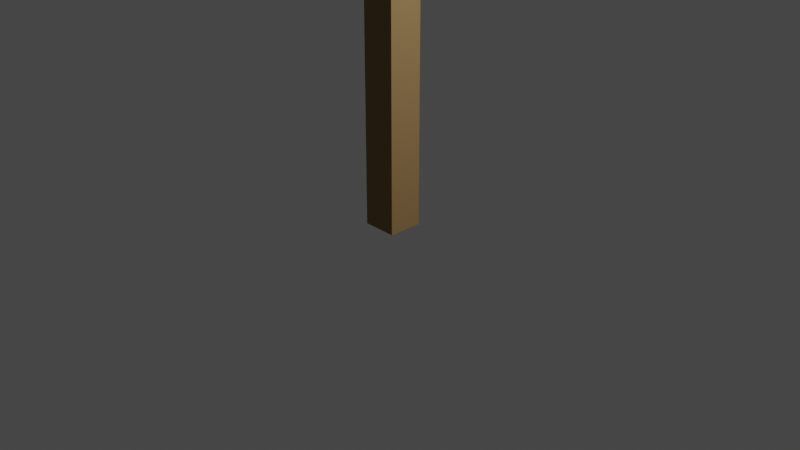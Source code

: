 # Source: poster1blend.blend  (saved by Blender 2.92.15; exported with 4.5.12 LTS)
import bpy
from mathutils import Matrix  # noqa: F401  (used for matrix-valued properties, if any)

bpy.ops.wm.read_factory_settings(use_empty=True)
scene = bpy.context.scene
scene.name = 'Scene'

# ---- collections
col_collection = bpy.data.collections.new('Collection'); scene.collection.children.link(col_collection)

# ---- images (referenced by path relative to the original .blend; pixels are not part of the script)
import os
ASSET_DIR = os.environ.get("B2B_ASSET_DIR", "")  # directory of the original .blend (textures are referenced by path, not embedded)
HERE = os.path.dirname(os.path.abspath(__file__))  # packed textures are extracted next to this script under _unpacked/

def load_image(name, relpath, width, height, colorspace="sRGB"):
    """Load a texture the original file referenced (path relative to the .blend, or extracted next to this script)."""
    p = next((c for c in (os.path.join(HERE, relpath), os.path.join(ASSET_DIR, relpath)) if relpath and os.path.exists(c)), "")
    if p:
        img = bpy.data.images.load(p, check_existing=True)
        img.name = name
    else:  # same state as the original file: an image datablock whose file is absent (Cycles renders it pink)
        img = bpy.data.images.new(name, width, height)
        img.source = "FILE"
        img.filepath = "//" + (relpath or name)
    img.colorspace_settings.name = colorspace
    return img
img_copy_of_old_vintage_retro_american_car_show_flyer_template___ma = load_image('Copy of old vintage retro american car show flyer template - Ma', 'Copy of old vintage retro american car show flyer template - Made with PosterMyWall.jpg', 1024, 1024, 'sRGB')

# ---- materials (node trees are filled in below, after node groups)
mat_material = bpy.data.materials.new('Material')
mat_material.alpha_threshold = 0.0
mat_material.use_transparent_shadow = False
mat_material.line_color = (0.0, 0.0, 0.0, 1.0)
mat_material_005 = bpy.data.materials.new('Material.005')
mat_material_005.use_transparent_shadow = False
mat_material_005.diffuse_color = (0.08074, 0.05336, 0.02559, 1.0)
mat_material_005.specular_intensity = 0.0
mat_copy_of_old_vintage_retro_american_car_show_flyer_template___ma = bpy.data.materials.new('Copy of old vintage retro american car show flyer template - Ma')
mat_copy_of_old_vintage_retro_american_car_show_flyer_template___ma.surface_render_method = 'BLENDED'
mat_copy_of_old_vintage_retro_american_car_show_flyer_template___ma.blend_method = 'BLEND'
mat_copy_of_old_vintage_retro_american_car_show_flyer_template___ma.use_transparent_shadow = False

# ---- material node trees
mat_material.use_nodes = True; mat_material.node_tree.nodes.clear()
_N = mat_material.node_tree.nodes; _L = mat_material.node_tree.links
n0 = _N.new('ShaderNodeOutputMaterial'); n0.name = 'Material Output'; n0.location = (300, 300)
n1 = _N.new('ShaderNodeBsdfPrincipled'); n1.name = 'Principled BSDF'; n1.location = (10, 300)
n1.distribution = 'GGX'
n1.subsurface_method = 'BURLEY'
n1.inputs[0].default_value = (0.686, 0.686, 0.686, 1.0)
n1.inputs[2].default_value = 0.4
n1.inputs[3].default_value = 1.45
n1.inputs[27].default_value = (0.0, 0.0, 0.0, 1.0)
n1.inputs[28].default_value = 1.0
_L.new(n1.outputs[0], n0.inputs[0])
n0.is_active_output = True
mat_material_005.use_nodes = True; mat_material_005.node_tree.nodes.clear()
_N = mat_material_005.node_tree.nodes; _L = mat_material_005.node_tree.links
n0 = _N.new('ShaderNodeBsdfPrincipled'); n0.name = 'Principled BSDF'; n0.location = (10, 300)
n0.distribution = 'GGX'
n0.subsurface_method = 'BURLEY'
n0.inputs[0].default_value = (0.3095, 0.1946, 0.0865, 1.0)
n0.inputs[2].default_value = 0.4
n0.inputs[3].default_value = 1.45
n0.inputs[13].default_value = 0.0
n0.inputs[27].default_value = (0.0, 0.0, 0.0, 1.0)
n0.inputs[28].default_value = 1.0
n1 = _N.new('ShaderNodeOutputMaterial'); n1.name = 'Material Output'; n1.location = (300, 300)
n2 = _N.new('ShaderNodeNormalMap'); n2.name = 'Normal Map'; n2.location = (-300, -300)
n2.label = 'Normal/Map'
n2.inputs[0].default_value = 0.0
_L.new(n0.outputs[0], n1.inputs[0])
_L.new(n2.outputs[0], n0.inputs[5])
n1.is_active_output = True
mat_copy_of_old_vintage_retro_american_car_show_flyer_template___ma.use_nodes = True; mat_copy_of_old_vintage_retro_american_car_show_flyer_template___ma.node_tree.nodes.clear()
_N = mat_copy_of_old_vintage_retro_american_car_show_flyer_template___ma.node_tree.nodes; _L = mat_copy_of_old_vintage_retro_american_car_show_flyer_template___ma.node_tree.links
n0 = _N.new('ShaderNodeOutputMaterial'); n0.name = 'Material Output'; n0.location = (300, 300)
n1 = _N.new('ShaderNodeTexImage'); n1.name = 'Image Texture'; n1.location = (-200, 300)
n1.image = img_copy_of_old_vintage_retro_american_car_show_flyer_template___ma
n1.extension = 'CLIP'
n2 = _N.new('ShaderNodeBsdfPrincipled'); n2.name = 'Principled BSDF'; n2.location = (0, 300)
n2.distribution = 'GGX'
n2.subsurface_method = 'BURLEY'
n2.inputs[3].default_value = 1.45
n2.inputs[27].default_value = (0.0, 0.0, 0.0, 1.0)
n2.inputs[28].default_value = 1.0
_L.new(n1.outputs[0], n2.inputs[0])
_L.new(n1.outputs[1], n2.inputs[4])
_L.new(n2.outputs[0], n0.inputs[0])
n0.is_active_output = True

# ---- world
world_world = bpy.data.worlds.new('World'); scene.world = world_world
world_world.use_nodes = True; world_world.node_tree.nodes.clear()
_N = world_world.node_tree.nodes; _L = world_world.node_tree.links
n0 = _N.new('ShaderNodeOutputWorld'); n0.name = 'World Output'; n0.location = (300, 300)
n1 = _N.new('ShaderNodeBackground'); n1.name = 'Background'; n1.location = (10, 300)
n1.inputs[0].default_value = (0.05088, 0.05088, 0.05088, 1.0)
_L.new(n1.outputs[0], n0.inputs[0])
n0.is_active_output = True
world_world.color = (0.05088, 0.05088, 0.05088)
world_world.use_sun_shadow = False
world_world.sun_shadow_jitter_overblur = 0.0

# ---- cameras
cam_camera = bpy.data.cameras.new('Camera')
cam_camera.clip_end = 100.0
cam_camera.ortho_scale = 7.314

# ---- lights
light_light_001 = bpy.data.lights.new('Light.001', 'POINT')
light_light_001.transmission_factor = 0.0
light_light_001.energy = 1000.0
light_light_001.shadow_soft_size = 0.25
light_light_001.shadow_maximum_resolution = 0.006
light_light_001.use_absolute_resolution = True

# ---- meshes
me_plane_plane_001 = bpy.data.meshes.new('Plane_Plane.001')
me_plane_plane_001.from_pydata([(-1.786, -0.6048, 0.05916), (1.859, -0.6048, 0.05916), (1.859, -0.6048, 0.1497), (-1.786, -0.6048, 0.1497), (-1.844, -0.5903, 0.05916), (-1.892, -0.5491, 0.05916), (-1.925, -0.4873, 0.05916), (-1.936, -0.4144, 0.05916), (-1.936, 4.221, 0.05916), (-1.925, 4.294, 0.05916), (-1.892, 4.356, 0.05916), (-1.844, 4.397, 0.05916), (-1.786, 4.411, 0.05916), (1.859, 4.411, 0.05916), (1.916, 4.397, 0.05916), (1.965, 4.356, 0.05916), (1.997, 4.294, 0.05916), (2.009, 4.221, 0.05916), (2.005, -0.4097, 0.05451), (1.994, -0.4826, 0.05451), (1.965, -0.5491, 0.05916), (1.916, -0.5903, 0.05916), (-1.936, -0.4144, 0.1497), (-1.925, -0.4873, 0.1497), (-1.892, -0.5491, 0.1497), (-1.844, -0.5903, 0.1497), (1.916, -0.5903, 0.1497), (1.965, -0.5491, 0.1497), (1.994, -0.4826, 0.145), (2.005, -0.4097, 0.145), (2.009, 4.221, 0.1497), (1.997, 4.294, 0.1497), (1.965, 4.356, 0.1497), (1.916, 4.397, 0.1497), (1.859, 4.411, 0.1497), (-1.786, 4.411, 0.1497), (-1.844, 4.397, 0.1497), (-1.892, 4.356, 0.1497), (-1.925, 4.294, 0.1497), (-1.936, 4.221, 0.1497), (-0.2257, -7.824, 0.05539), (-0.2257, 3.164, 0.05539), (-0.2257, 3.164, -0.3092), (-0.2257, -7.824, -0.3092), (0.1389, 3.164, -0.3092), (0.1389, -7.824, -0.3092), (0.1389, 3.164, 0.05539), (0.1389, -7.824, 0.05539)], [], [(0, 1, 2, 3), (0, 4, 5, 6, 7, 8, 9, 10, 11, 12, 13, 14, 15, 16, 17, 18, 19, 20, 21, 1), (22, 23, 24, 25, 3, 2, 26, 27, 28, 29, 30, 31, 32, 33, 34, 35, 36, 37, 38, 39), (18, 17, 30, 29), (13, 12, 35, 34), (0, 3, 25, 4), (4, 25, 24, 5), (5, 24, 23, 6), (6, 23, 22, 7), (35, 12, 11, 36), (36, 11, 10, 37), (37, 10, 9, 38), (38, 9, 8, 39), (30, 17, 16, 31), (31, 16, 15, 32), (32, 15, 14, 33), (33, 14, 13, 34), (18, 29, 28, 19), (19, 28, 27, 20), (20, 27, 26, 21), (21, 26, 2, 1), (8, 7, 22, 39), (40, 41, 42, 43), (43, 42, 44, 45), (45, 44, 46, 47), (47, 46, 41, 40), (43, 45, 47, 40), (44, 42, 41, 46)])
me_plane_plane_001.polygons.foreach_set('use_smooth', [True] * 28)
_k = set([(0, 1), (0, 3), (0, 4), (1, 2), (1, 21), (2, 3), (2, 26), (3, 25), (4, 5), (4, 25), (5, 6), (5, 24), (6, 7), (6, 23), (7, 8), (7, 22), (8, 9), (8, 39), (9, 10), (9, 38), (10, 11), (10, 37), (11, 12), (11, 36), (12, 13), (12, 35), (13, 14), (13, 34), (14, 15), (14, 33), (15, 16), (15, 32), (16, 17), (16, 31), (17, 18), (17, 30), (18, 19), (18, 29), (19, 20), (19, 28), (20, 21), (20, 27), (21, 26), (22, 23), (22, 39), (23, 24), (24, 25), (26, 27), (27, 28), (28, 29), (29, 30), (30, 31), (31, 32), (32, 33), (33, 34), (34, 35), (35, 36), (36, 37), (37, 38), (38, 39), (40, 41), (40, 43), (40, 47), (41, 42), (41, 46), (42, 43), (42, 44), (43, 45), (44, 45), (44, 46), (45, 47), (46, 47)])
me_plane_plane_001.attributes.new('sharp_edge', 'BOOLEAN', 'EDGE').data.foreach_set('value', [ (min(e.vertices), max(e.vertices)) in _k for e in me_plane_plane_001.edges])
_uv = me_plane_plane_001.uv_layers.new(name='UVMap')
_uv.uv.foreach_set('vector', [0.9593, 0.02195, 0.9593, 0.2211, 0.9469, 0.2211, 0.9469, 0.02195, 0.5627, 0.01616, 0.5706, 0.01678, 0.5773, 0.01856, 0.5817, 0.02121, 0.5833, 0.02434, 0.5833, 0.2235, 0.5817, 0.2266, 0.5773, 0.2293, 0.5706, 0.231, 0.5627, 0.2317, 0.06129, 0.2317, 0.05341, 0.231, 0.04673, 0.2293, 0.04226, 0.2266, 0.0407, 0.2235, 0.04113, 0.02454, 0.04269, 0.02141, 0.04673, 0.01856, 0.05341, 0.01678, 0.06129, 0.01616, 0.06129, 0.4795, 0.05341, 0.4789, 0.04673, 0.4771, 0.04226, 0.4744, 0.0407, 0.4713, 0.0407, 0.2722, 0.04226, 0.269, 0.04673, 0.2664, 0.05392, 0.2648, 0.0618, 0.2642, 0.5627, 0.264, 0.5706, 0.2646, 0.5773, 0.2664, 0.5817, 0.269, 0.5833, 0.2722, 0.5833, 0.4713, 0.5817, 0.4744, 0.5773, 0.4771, 0.5706, 0.4789, 0.5627, 0.4795, 0.6647, 0.2196, 0.6653, 0.02167, 0.6778, 0.02167, 0.6771, 0.2196, 0.7716, 0.02195, 0.7716, 0.2211, 0.7592, 0.2211, 0.7592, 0.02195, 0.9593, 0.02195, 0.9469, 0.02195, 0.9469, 0.01882, 0.9593, 0.01882, 0.9593, 0.01882, 0.9469, 0.01882, 0.9469, 0.01616, 0.9593, 0.01616, 0.8655, 0.2269, 0.853, 0.2269, 0.853, 0.2242, 0.8655, 0.2242, 0.8655, 0.2242, 0.853, 0.2242, 0.853, 0.2211, 0.8655, 0.2211, 0.7592, 0.2211, 0.7716, 0.2211, 0.7716, 0.2242, 0.7592, 0.2242, 0.7592, 0.2242, 0.7716, 0.2242, 0.7716, 0.2269, 0.7592, 0.2269, 0.853, 0.01616, 0.8655, 0.01616, 0.8655, 0.01882, 0.853, 0.01882, 0.853, 0.01882, 0.8655, 0.01882, 0.8655, 0.02195, 0.853, 0.02195, 0.6778, 0.02167, 0.6653, 0.02167, 0.6653, 0.01862, 0.6778, 0.01862, 0.6778, 0.01862, 0.6653, 0.01862, 0.6653, 0.01616, 0.6778, 0.01616, 0.7592, 0.01616, 0.7716, 0.01616, 0.7716, 0.01882, 0.7592, 0.01882, 0.7592, 0.01882, 0.7716, 0.01882, 0.7716, 0.02195, 0.7592, 0.02195, 0.6647, 0.2196, 0.6771, 0.2196, 0.6771, 0.2228, 0.6647, 0.2228, 0.6647, 0.2228, 0.6771, 0.2228, 0.6778, 0.2258, 0.6653, 0.2258, 0.9593, 0.2269, 0.9469, 0.2269, 0.9469, 0.2242, 0.9593, 0.2242, 0.9593, 0.2242, 0.9469, 0.2242, 0.9469, 0.2211, 0.9593, 0.2211, 0.8655, 0.02195, 0.8655, 0.2211, 0.853, 0.2211, 0.853, 0.02195, 0.2829, 0.9838, 0.2829, 0.5118, 0.333, 0.5118, 0.333, 0.9838, 0.3855, 0.5118, 0.3855, 0.9838, 0.3353, 0.9838, 0.3353, 0.5118, 0.4353, 0.9814, 0.4353, 0.5118, 0.4855, 0.5118, 0.4855, 0.9814, 0.435, 0.5108, 0.435, 0.9829, 0.3848, 0.9829, 0.3848, 0.5108, 0.8093, 0.3114, 0.8093, 0.3313, 0.7592, 0.3313, 0.7592, 0.3114, 0.7592, 0.2592, 0.8093, 0.2592, 0.8093, 0.2791, 0.7592, 0.2791])
me_plane_plane_001.materials.append(mat_material_005)
me_plane_plane_001.use_remesh_fix_poles = True
me_plane_plane_001.use_remesh_preserve_attributes = False
me_plane_plane_001.use_mirror_vertex_groups = False
me_plane_plane_001.update()
me_plane_plane_001.normals_split_custom_set([tuple(v) for v in zip(*[iter([0.0, -1.0, 0.0, 0.0, -1.0, 0.0, 0.0, -1.0, 0.0, 0.0, -1.0, 0.0, -0.0005708, 6.512e-06, -1.0, -0.0005708, 6.512e-06, -1.0, -0.0005708, 6.512e-06, -1.0, -0.0005708, 6.512e-06, -1.0, -0.0005708, 6.512e-06, -1.0, -0.0005708, 6.512e-06, -1.0, -0.0005708, 6.512e-06, -1.0, -0.0005708, 6.512e-06, -1.0, -0.0005708, 6.512e-06, -1.0, -0.0005708, 6.512e-06, -1.0, -0.0005708, 6.512e-06, -1.0, -0.0005708, 6.512e-06, -1.0, -0.0005708, 6.512e-06, -1.0, -0.0005708, 6.512e-06, -1.0, -0.0005708, 6.512e-06, -1.0, -0.0005708, 6.512e-06, -1.0, -0.0005708, 6.512e-06, -1.0, -0.0005708, 6.512e-06, -1.0, -0.0005708, 6.512e-06, -1.0, -0.0005708, 6.512e-06, -1.0, 0.0005708, -6.709e-06, 1.0, 0.0005708, -6.709e-06, 1.0, 0.0005708, -6.709e-06, 1.0, 0.0005708, -6.709e-06, 1.0, 0.0005708, -6.709e-06, 1.0, 0.0005708, -6.709e-06, 1.0, 0.0005708, -6.709e-06, 1.0, 0.0005708, -6.709e-06, 1.0, 0.0005708, -6.709e-06, 1.0, 0.0005708, -6.709e-06, 1.0, 0.0005708, -6.709e-06, 1.0, 0.0005708, -6.709e-06, 1.0, 0.0005708, -6.709e-06, 1.0, 0.0005708, -6.709e-06, 1.0, 0.0005708, -6.709e-06, 1.0, 0.0005708, -6.709e-06, 1.0, 0.0005708, -6.709e-06, 1.0, 0.0005708, -6.709e-06, 1.0, 0.0005708, -6.709e-06, 1.0, 0.0005708, -6.709e-06, 1.0, 1.0, -0.000677, 0.0, 1.0, -0.000677, 0.0, 1.0, -0.000677, 0.0, 1.0, -0.000677, 0.0, 0.0, 1.0, 0.0, 0.0, 1.0, 0.0, 0.0, 1.0, 0.0, 0.0, 1.0, 0.0, -0.2452, -0.9695, 0.0, -0.2452, -0.9695, 0.0, -0.2452, -0.9695, 0.0, -0.2452, -0.9695, 0.0, -0.6475, -0.762, 0.0, -0.6475, -0.762, 0.0, -0.6475, -0.762, 0.0, -0.6475, -0.762, 0.0, -0.8852, -0.4651, 0.0, -0.8852, -0.4651, 0.0, -0.8852, -0.4651, 0.0, -0.8852, -0.4651, 0.0, -0.988, -0.1545, 0.0, -0.988, -0.1545, 0.0, -0.988, -0.1545, 0.0, -0.988, -0.1545, 0.0, -0.2452, 0.9695, 0.0, -0.2452, 0.9695, 0.0, -0.2452, 0.9695, 0.0, -0.2452, 0.9695, 0.0, -0.6475, 0.7621, 0.0, -0.6475, 0.7621, 0.0, -0.6475, 0.7621, 0.0, -0.6475, 0.7621, 0.0, -0.8853, 0.4651, 0.0, -0.8853, 0.4651, 0.0, -0.8853, 0.4651, 0.0, -0.8853, 0.4651, 0.0, -0.988, 0.1545, 0.0, -0.988, 0.1545, 0.0, -0.988, 0.1545, 0.0, -0.988, 0.1545, 0.0, 0.988, 0.1545, 0.0, 0.988, 0.1545, 0.0, 0.988, 0.1545, 0.0, 0.988, 0.1545, 0.0, 0.8852, 0.4651, 0.0, 0.8852, 0.4651, 0.0, 0.8852, 0.4651, 0.0, 0.8852, 0.4651, 0.0, 0.6475, 0.7621, 0.0, 0.6475, 0.7621, 0.0, 0.6475, 0.7621, 0.0, 0.6475, 0.7621, 0.0, 0.2452, 0.9695, 0.0, 0.2452, 0.9695, 0.0, 0.2452, 0.9695, 0.0, 0.2452, 0.9695, 0.0, 0.988, -0.1545, 0.0, 0.988, -0.1545, 0.0, 0.988, -0.1545, 0.0, 0.988, -0.1545, 0.0, 0.9149, -0.4038, 0.0, 0.9149, -0.4038, 0.0, 0.9149, -0.4038, 0.0, 0.9149, -0.4038, 0.0, 0.6475, -0.762, 0.0, 0.6475, -0.762, 0.0, 0.6475, -0.762, 0.0, 0.6475, -0.762, 0.0, 0.2452, -0.9695, 0.0, 0.2452, -0.9695, 0.0, 0.2452, -0.9695, 0.0, 0.2452, -0.9695, 0.0, -1.0, -7.85e-09, 0.0, -1.0, -7.85e-09, 0.0, -1.0, -7.85e-09, 0.0, -1.0, -7.85e-09, 0.0, -1.0, 0.0, 0.0, -1.0, 0.0, 0.0, -1.0, 0.0, 0.0, -1.0, 0.0, 0.0, 0.0, 0.0, -1.0, 0.0, 0.0, -1.0, 0.0, 0.0, -1.0, 0.0, 0.0, -1.0, 1.0, 0.0, 0.0, 1.0, 0.0, 0.0, 1.0, 0.0, 0.0, 1.0, 0.0, 0.0, 0.0, 0.0, 1.0, 0.0, 0.0, 1.0, 0.0, 0.0, 1.0, 0.0, 0.0, 1.0, 0.0, -1.0, 0.0, 0.0, -1.0, 0.0, 0.0, -1.0, 0.0, 0.0, -1.0, 0.0, 0.0, 1.0, 0.0, 0.0, 1.0, 0.0, 0.0, 1.0, 0.0, 0.0, 1.0, 0.0])] * 3)])
me_copy_of_old_vintage_retro_american_car_show_flyer_template___ma = bpy.data.meshes.new('Copy of old vintage retro american car show flyer template - Ma')
me_copy_of_old_vintage_retro_american_car_show_flyer_template___ma.from_pydata([(-0.4196, -0.5, 0.0), (0.4196, -0.5, 0.0), (-0.4196, 0.5, 0.0), (0.4196, 0.5, 0.0)], [], [(0, 1, 3, 2)])
_uv = me_copy_of_old_vintage_retro_american_car_show_flyer_template___ma.uv_layers.new(name='UVMap')
_uv.uv.foreach_set('vector', [0.0, 0.0, 1.0, 0.0, 1.0, 1.0, 0.0, 1.0])
me_copy_of_old_vintage_retro_american_car_show_flyer_template___ma.materials.append(mat_copy_of_old_vintage_retro_american_car_show_flyer_template___ma)
me_copy_of_old_vintage_retro_american_car_show_flyer_template___ma.use_remesh_fix_poles = True
me_copy_of_old_vintage_retro_american_car_show_flyer_template___ma.use_remesh_preserve_attributes = False
me_copy_of_old_vintage_retro_american_car_show_flyer_template___ma.use_mirror_vertex_groups = False
me_copy_of_old_vintage_retro_american_car_show_flyer_template___ma.update()

# ---- curves / text
txt_text_003 = bpy.data.curves.new('Text.003', 'FONT')
txt_text_003.dimensions = '2D'
txt_text_003.body = 'ME!'
txt_text_003.materials.append(mat_material)
txt_text_003.use_path_clamp = True
txt_text_003.align_x = 'CENTER'
txt_text_003.align_y = 'CENTER'
txt_text_003.offset_x = -0.0215
txt_text_003.offset_y = -0.041

# ---- objects
ob_camera = bpy.data.objects.new('Camera', cam_camera)
ob_light_001 = bpy.data.objects.new('Light.001', light_light_001)
ob_text = bpy.data.objects.new('Text', txt_text_003)
ob_octanesky = bpy.data.objects.new('OctaneSky', None)
ob_plane_plane_001 = bpy.data.objects.new('Plane_Plane.001', me_plane_plane_001)
ob_copy_of_old_vintage_retro_american_car_show_flyer_template___ma = bpy.data.objects.new('Copy of old vintage retro american car show flyer template - Ma', me_copy_of_old_vintage_retro_american_car_show_flyer_template___ma)

# ---- transforms, parenting, visibility, modifiers, constraints
ob_camera.location = (7.359, -6.926, 4.958)
ob_camera.rotation_euler = (1.109, 0.0, 0.8149)
ob_camera.lock_rotations_4d = False
ob_camera.empty_display_type = 'ARROWS'
ob_camera.color = (0.0, 0.0, 0.0, 0.0)
ob_camera.display_type = 'WIRE'
ob_camera.lineart.crease_threshold = 0.0
ob_light_001.location = (4.076, 1.005, 5.904)
ob_light_001.rotation_euler = (0.6503, 0.05522, 1.866)
ob_light_001.color = (0.8, 0.8, 0.8, 1.0)
ob_light_001.lineart.crease_threshold = 0.0
ob_text.location = (-0.007616, 0.2, 11.76)
ob_text.rotation_euler = (1.571, 0.001482, 3.142)
ob_text.scale = (0.5252, 0.5252, 0.5252)
ob_text.lineart.crease_threshold = 0.0
ob_octanesky.location = (0.0, 0.0, 0.0)
ob_octanesky.rotation_euler = (1.571, -9.073e-08, -2.824)
ob_octanesky.scale = (0.01, 0.01, 0.01)
ob_octanesky.color = (0.8, 0.8, 0.8, 1.0)
ob_octanesky.lineart.crease_threshold = 0.0
ob_plane_plane_001.location = (0.0, 0.0, 7.828)
ob_plane_plane_001.rotation_euler = (1.571, -0.0, 3.142)
ob_plane_plane_001.lineart.crease_threshold = 0.0
ob_copy_of_old_vintage_retro_american_car_show_flyer_template___ma.location = (0.0, 0.19, 9.319)
ob_copy_of_old_vintage_retro_american_car_show_flyer_template___ma.rotation_euler = (1.571, 0.0, 3.142)
ob_copy_of_old_vintage_retro_american_car_show_flyer_template___ma.scale = (3.75, 3.75, 3.75)
ob_copy_of_old_vintage_retro_american_car_show_flyer_template___ma.lineart.crease_threshold = 0.0

# ---- collection membership
col_collection.objects.link(ob_camera)
col_collection.objects.link(ob_light_001)
col_collection.objects.link(ob_text)
col_collection.objects.link(ob_octanesky)
col_collection.objects.link(ob_plane_plane_001)
col_collection.objects.link(ob_copy_of_old_vintage_retro_american_car_show_flyer_template___ma)

# ---- scene / render settings (as saved in the file)
scene.camera = ob_camera
scene.frame_start = 1; scene.frame_end = 250; scene.frame_set(0)
scene.render.engine = 'BLENDER_EEVEE_NEXT'
scene.cycles.use_denoising = False
scene.cycles.samples = 128
scene.cycles.sampling_pattern = 'TABULATED_SOBOL'
scene.cycles.use_adaptive_sampling = False
scene.cycles.use_light_tree = False
scene.view_settings.view_transform = 'Filmic'
bpy.context.view_layer.update()
